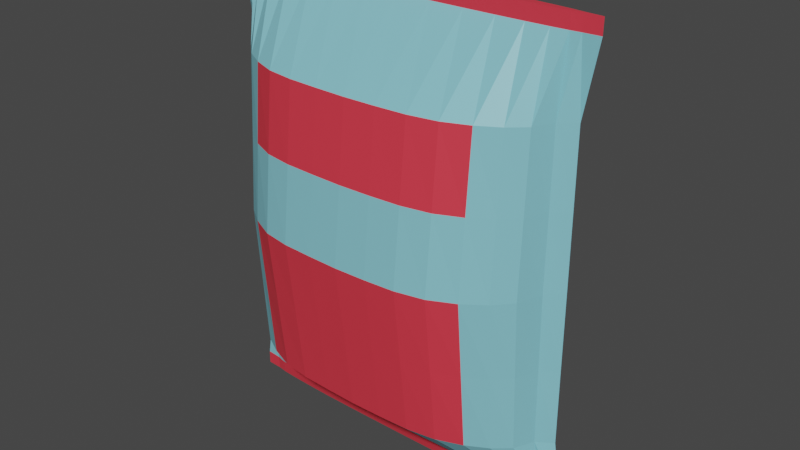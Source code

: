# Source: Apple.blend  (saved by Blender 2.90.8; exported with 4.5.12 LTS)
import bpy
from mathutils import Matrix  # noqa: F401  (used for matrix-valued properties, if any)

bpy.ops.wm.read_factory_settings(use_empty=True)
scene = bpy.context.scene
scene.name = 'Scene'

# ---- collections
col_collection = bpy.data.collections.new('Collection'); scene.collection.children.link(col_collection)

# ---- materials (node trees are filled in below, after node groups)
mat_pack = bpy.data.materials.new('Pack')
mat_label = bpy.data.materials.new('Label')
mat_edges = bpy.data.materials.new('Edges')

# ---- material node trees
mat_pack.use_nodes = True; mat_pack.node_tree.nodes.clear()
_N = mat_pack.node_tree.nodes; _L = mat_pack.node_tree.links
n0 = _N.new('ShaderNodeBsdfPrincipled'); n0.name = 'Principled BSDF'; n0.location = (10, 300)
n0.distribution = 'GGX'
n0.subsurface_method = 'BURLEY'
n0.inputs[0].default_value = (0.2291, 0.5846, 0.6782, 1.0)
n0.inputs[3].default_value = 1.45
n0.inputs[27].default_value = (0.0, 0.0, 0.0, 1.0)
n0.inputs[28].default_value = 1.0
n1 = _N.new('ShaderNodeOutputMaterial'); n1.name = 'Material Output'; n1.location = (300, 300)
_L.new(n0.outputs[0], n1.inputs[0])
n1.is_active_output = True
mat_label.use_nodes = True; mat_label.node_tree.nodes.clear()
_N = mat_label.node_tree.nodes; _L = mat_label.node_tree.links
n0 = _N.new('ShaderNodeBsdfPrincipled'); n0.name = 'Principled BSDF'; n0.location = (10, 300)
n0.distribution = 'GGX'
n0.subsurface_method = 'BURLEY'
n0.inputs[0].default_value = (0.3229, 0.4699, 0.04408, 1.0)
n0.inputs[3].default_value = 1.45
n0.inputs[27].default_value = (0.0, 0.0, 0.0, 1.0)
n0.inputs[28].default_value = 1.0
n1 = _N.new('ShaderNodeOutputMaterial'); n1.name = 'Material Output'; n1.location = (300, 300)
_L.new(n0.outputs[0], n1.inputs[0])
n1.is_active_output = True
mat_edges.use_nodes = True; mat_edges.node_tree.nodes.clear()
_N = mat_edges.node_tree.nodes; _L = mat_edges.node_tree.links
n0 = _N.new('ShaderNodeBsdfPrincipled'); n0.name = 'Principled BSDF'; n0.location = (10, 300)
n0.distribution = 'GGX'
n0.subsurface_method = 'BURLEY'
n0.inputs[0].default_value = (0.8, 0.04251, 0.0664, 1.0)
n0.inputs[3].default_value = 1.45
n0.inputs[27].default_value = (0.0, 0.0, 0.0, 1.0)
n0.inputs[28].default_value = 1.0
n1 = _N.new('ShaderNodeOutputMaterial'); n1.name = 'Material Output'; n1.location = (300, 300)
_L.new(n0.outputs[0], n1.inputs[0])
n1.is_active_output = True

# ---- world
world_world = bpy.data.worlds.new('World'); scene.world = world_world
world_world.use_nodes = True; world_world.node_tree.nodes.clear()
_N = world_world.node_tree.nodes; _L = world_world.node_tree.links
n0 = _N.new('ShaderNodeOutputWorld'); n0.name = 'World Output'; n0.location = (300, 300)
n1 = _N.new('ShaderNodeBackground'); n1.name = 'Background'; n1.location = (10, 300)
n1.inputs[0].default_value = (0.05088, 0.05088, 0.05088, 1.0)
_L.new(n1.outputs[0], n0.inputs[0])
n0.is_active_output = True
world_world.color = (0.05088, 0.05088, 0.05088)
world_world.use_sun_shadow = False
world_world.sun_shadow_jitter_overblur = 0.0

# ---- meshes
me_cylinder = bpy.data.meshes.new('Cylinder')
me_cylinder.from_pydata([(4.091e-06, 0.05914, 0.09795), (6.455e-06, 0.03342, 3.114), (0.2291, 0.05948, 0.09795), (0.2331, 0.03278, 3.114), (0.4494, 0.05983, 0.09795), (0.4572, 0.03088, 3.114), (0.6525, 0.05576, 0.09795), (0.6637, 0.0278, 3.114), (0.8304, 0.04701, 0.09795), (0.8448, 0.02366, 3.114), (0.9765, 0.03636, 0.09795), (0.9933, 0.01861, 3.114), (1.085, 0.02421, 0.09795), (1.104, 0.01285, 3.114), (1.152, 0.00649, 0.09795), (1.172, 0.006596, 3.114), (1.257, -0.002692, 0.09795), (1.284, 9.496e-05, 3.114), (1.152, -0.01238, 0.09795), (1.172, -0.006406, 3.114), (1.085, -0.02959, 0.09795), (1.104, -0.01266, 3.114), (0.9765, -0.04175, 0.09795), (0.9933, -0.01842, 3.114), (0.8304, -0.0524, 0.09795), (0.8448, -0.02347, 3.114), (0.6525, -0.06114, 0.09795), (0.6637, -0.02761, 3.114), (0.4494, -0.06555, 0.09795), (0.4572, -0.03069, 3.114), (0.2291, -0.06704, 0.09795), (0.2331, -0.03259, 3.114), (3.709e-06, -0.06756, 0.09795), (6.066e-06, -0.03323, 3.114), (-0.2291, -0.06662, 0.09795), (-0.2331, -0.03259, 3.114), (-0.4494, -0.06513, 0.09795), (-0.4572, -0.03069, 3.114), (-0.6524, -0.06114, 0.09795), (-0.6637, -0.02761, 3.114), (-0.8304, -0.0524, 0.09795), (-0.8448, -0.02347, 3.114), (-0.9765, -0.04175, 0.09795), (-0.9933, -0.01842, 3.114), (-1.085, -0.02959, 0.09795), (-1.104, -0.01266, 3.114), (-1.152, -0.01154, 0.09795), (-1.172, -0.006406, 3.114), (-1.257, -0.002692, 0.09795), (-1.285, 9.499e-05, 3.114), (-1.152, 0.005483, 0.09795), (-1.172, 0.006596, 3.114), (-1.085, 0.02421, 0.09795), (-1.104, 0.01285, 3.114), (-0.9765, 0.03636, 0.09795), (-0.9933, 0.01861, 3.114), (-0.8304, 0.04701, 0.09795), (-0.8448, 0.02366, 3.114), (-0.6524, 0.05576, 0.09795), (-0.6637, 0.0278, 3.114), (-0.4494, 0.05718, 0.09795), (-0.4572, 0.03088, 3.114), (-0.2291, 0.05852, 0.09795), (-0.2331, 0.03278, 3.114), (0.2179, 0.4548, 0.4852), (0.4274, 0.4598, 0.4852), (0.6205, 0.4311, 0.4852), (0.7898, 0.3666, 0.4852), (0.9287, 0.288, 0.4852), (1.032, 0.1984, 0.4852), (1.095, 0.06509, 0.4852), (1.198, -8.866e-05, 0.4852), (1.095, -0.06927, 0.4852), (1.032, -0.1985, 0.4852), (0.9287, -0.2882, 0.4852), (0.7898, -0.3668, 0.4852), (0.6205, -0.4313, 0.4852), (0.4274, -0.4626, 0.4852), (0.2179, -0.4722, 0.4852), (3.262e-06, -0.4756, 0.4852), (-0.2179, -0.4689, 0.4852), (-0.4274, -0.4593, 0.4852), (-0.6205, -0.4313, 0.4852), (-0.7898, -0.3668, 0.4852), (-0.9287, -0.2882, 0.4852), (-1.032, -0.1985, 0.4852), (-1.095, -0.0626, 0.4852), (-1.198, -8.82e-05, 0.4852), (-1.095, 0.05709, 0.4852), (-1.032, 0.1984, 0.4852), (-0.9287, 0.288, 0.4852), (-0.7898, 0.3666, 0.4852), (-0.6205, 0.4311, 0.4852), (-0.4274, 0.4387, 0.4852), (-0.2179, 0.4471, 0.4852), (3.626e-06, 0.4513, 0.4852), (4.073e-06, 0.03109, 0.005868), (0.2206, 0.03133, 0.005868), (0.4321, 0.03165, 0.005868), (0.6255, 0.02929, 0.005868), (0.793, 0.02413, 0.005868), (0.9274, 0.01798, 0.005868), (1.024, 0.01121, 0.005868), (1.081, 0.001346, 0.005868), (1.181, -0.002832, 0.005868), (1.081, -0.007324, 0.005868), (1.024, -0.01687, 0.005868), (0.9274, -0.02364, 0.005868), (0.793, -0.02979, 0.005868), (0.6255, -0.03495, 0.005868), (0.4321, -0.03752, 0.005868), (0.2206, -0.03836, 0.005868), (3.72e-06, -0.03865, 0.005868), (-0.2206, -0.0381, 0.005868), (-0.432, -0.03726, 0.005868), (-0.6255, -0.03495, 0.005868), (-0.793, -0.02979, 0.005868), (-0.9274, -0.02364, 0.005868), (-1.024, -0.01687, 0.005868), (-1.081, -0.006798, 0.005868), (-1.182, -0.002831, 0.005868), (-1.081, 0.000714, 0.005868), (-1.024, 0.01121, 0.005868), (-0.9274, 0.01798, 0.005868), (-0.793, 0.02413, 0.005868), (-0.6255, 0.02929, 0.005868), (-0.432, 0.02998, 0.005868), (-0.2206, 0.03072, 0.005868), (4.091e-06, 0.03595, 0.005868), (0.2291, 0.03616, 0.005868), (0.4494, 0.03638, 0.005868), (0.6525, 0.03382, 0.005868), (0.8304, 0.02834, 0.005868), (0.9765, 0.02166, 0.005868), (1.085, 0.01404, 0.005868), (1.152, 0.002926, 0.005868), (1.257, -0.002832, 0.005868), (1.152, -0.008905, 0.005868), (1.085, -0.0197, 0.005868), (0.9765, -0.02732, 0.005868), (0.8304, -0.034, 0.005868), (0.6525, -0.03948, 0.005868), (0.4494, -0.04225, 0.005868), (0.2291, -0.04319, 0.005868), (3.708e-06, -0.04351, 0.005868), (-0.2291, -0.04292, 0.005868), (-0.4494, -0.04199, 0.005868), (-0.6524, -0.03948, 0.005868), (-0.8304, -0.034, 0.005868), (-0.9765, -0.02732, 0.005868), (-1.085, -0.0197, 0.005868), (-1.152, -0.008379, 0.005868), (-1.257, -0.002831, 0.005868), (-1.152, 0.002295, 0.005868), (-1.085, 0.01404, 0.005868), (-0.9765, 0.02166, 0.005868), (-0.8304, 0.02834, 0.005868), (-0.6524, 0.03382, 0.005868), (-0.4494, 0.03471, 0.005868), (-0.2291, 0.03555, 0.005868), (4.073e-06, 0.05139, 0.08564), (0.2206, 0.05178, 0.08564), (0.4321, 0.0523, 0.08564), (0.6255, 0.04852, 0.08564), (0.793, 0.0403, 0.08564), (0.9274, 0.03049, 0.08564), (1.024, 0.01969, 0.08564), (1.081, 0.003969, 0.08564), (1.181, -0.002692, 0.08564), (1.081, -0.009856, 0.08564), (1.024, -0.02507, 0.08564), (0.9274, -0.03588, 0.08564), (0.793, -0.04568, 0.08564), (0.6255, -0.05391, 0.08564), (0.4321, -0.05801, 0.08564), (0.2206, -0.05934, 0.08564), (3.72e-06, -0.05981, 0.08564), (-0.2206, -0.05892, 0.08564), (-0.432, -0.05759, 0.08564), (-0.6255, -0.05391, 0.08564), (-0.793, -0.04568, 0.08564), (-0.9274, -0.03588, 0.08564), (-1.024, -0.02507, 0.08564), (-1.081, -0.009017, 0.08564), (-1.182, -0.002692, 0.08564), (-1.081, 0.002962, 0.08564), (-1.024, 0.01969, 0.08564), (-0.9274, 0.03049, 0.08564), (-0.793, 0.0403, 0.08564), (-0.6255, 0.04852, 0.08564), (-0.432, 0.04964, 0.08564), (-0.2206, 0.05082, 0.08564), (6.454e-06, 0.03982, 3.013), (0.2329, 0.03906, 3.013), (0.4568, 0.03679, 3.013), (0.6631, 0.03312, 3.013), (0.844, 0.02817, 3.013), (0.9925, 0.02214, 3.013), (1.103, 0.01526, 3.013), (1.171, 0.007802, 3.013), (1.283, -0.0005471, 3.013), (1.171, -0.00772, 3.013), (1.103, -0.01518, 3.013), (0.9925, -0.02206, 3.013), (0.844, -0.02809, 3.013), (0.6631, -0.03304, 3.013), (0.4568, -0.03671, 3.013), (0.2329, -0.03897, 3.013), (6.066e-06, -0.03974, 3.013), (-0.2329, -0.03897, 3.013), (-0.4568, -0.03671, 3.013), (-0.6631, -0.03304, 3.013), (-0.844, -0.02809, 3.013), (-0.9925, -0.02206, 3.013), (-1.103, -0.01518, 3.013), (-1.171, -0.00772, 3.013), (-1.284, 4.085e-05, 3.013), (-1.171, 0.007802, 3.013), (-1.103, 0.01526, 3.013), (-0.9924, 0.02214, 3.013), (-0.844, 0.02817, 3.013), (-0.6631, 0.03312, 3.013), (-0.4568, 0.03679, 3.013), (-0.2329, 0.03906, 3.013), (0.2178, 0.4704, 2.534), (0.4273, 0.4741, 2.534), (0.6203, 0.4437, 2.534), (0.7895, 0.3774, 2.534), (0.9283, 0.2965, 2.534), (1.032, 0.2043, 2.534), (1.095, 0.06877, 2.534), (1.197, -0.000298, 2.534), (1.095, -0.07236, 2.534), (1.032, -0.204, 2.534), (0.9283, -0.2962, 2.534), (0.7895, -0.377, 2.534), (0.6203, -0.4434, 2.534), (0.4273, -0.4763, 2.534), (0.2178, -0.487, 2.534), (3.293e-06, -0.4908, 2.534), (-0.2178, -0.4838, 2.534), (-0.4273, -0.473, 2.534), (-0.6203, -0.4433, 2.534), (-0.7895, -0.377, 2.534), (-0.9283, -0.2962, 2.534), (-1.031, -0.204, 2.534), (-1.095, -0.0658, 2.534), (-1.198, 0.0001756, 2.534), (-1.095, 0.06089, 2.534), (-1.031, 0.2043, 2.534), (-0.9283, 0.2965, 2.534), (-0.7895, 0.3774, 2.534), (-0.6203, 0.4437, 2.534), (-0.4273, 0.4533, 2.534), (-0.2178, 0.4628, 2.534), (3.657e-06, 0.4674, 2.534), (0.2179, 0.5743, 1.509), (0.4274, 0.5797, 1.509), (0.6204, 0.543, 1.509), (0.7896, 0.4619, 1.509), (0.9285, 0.3631, 1.509), (1.032, 0.2503, 1.509), (1.095, 0.08369, 1.509), (1.197, 0.0004609, 1.509), (1.095, -0.0871, 1.509), (1.032, -0.2488, 1.509), (0.9285, -0.3616, 1.509), (0.7896, -0.4604, 1.509), (0.6204, -0.5415, 1.509), (0.4274, -0.5814, 1.509), (0.2179, -0.594, 1.509), (3.277e-06, -0.5984, 1.509), (-0.2179, -0.5899, 1.509), (-0.4273, -0.5773, 1.509), (-0.6204, -0.5415, 1.509), (-0.7896, -0.4604, 1.509), (-0.9285, -0.3616, 1.509), (-1.032, -0.2488, 1.509), (-1.095, -0.0789, 1.509), (-1.198, 0.0007548, 1.509), (-1.095, 0.07385, 1.509), (-1.032, 0.2503, 1.509), (-0.9285, 0.3631, 1.509), (-0.7896, 0.4619, 1.509), (-0.6204, 0.543, 1.509), (-0.4273, 0.5537, 1.509), (-0.2179, 0.5648, 1.509), (3.641e-06, 0.5703, 1.509), (3.649e-06, 0.5188, 2.022), (0.2178, 0.5223, 2.022), (0.4273, 0.5269, 2.022), (0.6204, 0.4934, 2.022), (0.7896, 0.4196, 2.022), (0.9284, 0.3298, 2.022), (1.032, 0.2273, 2.022), (1.095, 0.07623, 2.022), (1.197, 8.142e-05, 2.022), (1.095, -0.07973, 2.022), (1.032, -0.2264, 2.022), (0.9284, -0.3289, 2.022), (0.7896, -0.4187, 2.022), (0.6204, -0.4924, 2.022), (0.4273, -0.5288, 2.022), (0.2178, -0.5405, 2.022), (3.285e-06, -0.5446, 2.022), (-0.2178, -0.5368, 2.022), (-0.4273, -0.5252, 2.022), (-0.6203, -0.4924, 2.022), (-0.7896, -0.4187, 2.022), (-0.9284, -0.3289, 2.022), (-1.032, -0.2264, 2.022), (-1.095, -0.07235, 2.022), (-1.198, 0.0004652, 2.022), (-1.095, 0.06737, 2.022), (-1.032, 0.2273, 2.022), (-0.9284, 0.3298, 2.022), (-0.7896, 0.4196, 2.022), (-0.6203, 0.4934, 2.022), (-0.4273, 0.5035, 2.022), (-0.2178, 0.5138, 2.022), (0.2179, 0.5145, 0.9973), (0.4274, 0.5198, 0.9973), (0.6205, 0.4871, 0.9973), (0.7897, 0.4143, 0.9973), (0.9286, 0.3256, 0.9973), (1.032, 0.2244, 0.9973), (1.095, 0.07439, 0.9973), (1.197, 0.0001861, 0.9973), (1.095, -0.07819, 0.9973), (1.032, -0.2237, 0.9973), (0.9286, -0.3249, 0.9973), (0.7897, -0.4136, 0.9973), (0.6205, -0.4864, 0.9973), (0.4274, -0.522, 0.9973), (0.2179, -0.5331, 0.9973), (3.27e-06, -0.537, 0.9973), (-0.2179, -0.5294, 0.9973), (-0.4274, -0.5183, 0.9973), (-0.6205, -0.4864, 0.9973), (-0.7897, -0.4136, 0.9973), (-0.9286, -0.3249, 0.9973), (-1.032, -0.2237, 0.9973), (-1.095, -0.07075, 0.9973), (-1.198, 0.0003333, 0.9973), (-1.095, 0.06547, 0.9973), (-1.032, 0.2244, 0.9973), (-0.9286, 0.3256, 0.9973), (-0.7897, 0.4143, 0.9973), (-0.6205, 0.4871, 0.9973), (-0.4274, 0.4962, 0.9973), (-0.2179, 0.506, 0.9973), (3.633e-06, 0.5108, 0.9973)], [], [(192, 1, 3, 193), (193, 3, 5, 194), (194, 5, 7, 195), (195, 7, 9, 196), (196, 9, 11, 197), (197, 11, 13, 198), (198, 13, 15, 199), (199, 15, 17, 200), (200, 17, 19, 201), (201, 19, 21, 202), (202, 21, 23, 203), (203, 23, 25, 204), (204, 25, 27, 205), (205, 27, 29, 206), (206, 29, 31, 207), (207, 31, 33, 208), (208, 33, 35, 209), (209, 35, 37, 210), (210, 37, 39, 211), (211, 39, 41, 212), (212, 41, 43, 213), (213, 43, 45, 214), (214, 45, 47, 215), (215, 47, 49, 216), (216, 49, 51, 217), (217, 51, 53, 218), (218, 53, 55, 219), (219, 55, 57, 220), (220, 57, 59, 221), (221, 59, 61, 222), (3, 1, 63, 61, 59, 57, 55, 53, 51, 49, 47, 45, 43, 41, 39, 37, 35, 33, 31, 29, 27, 25, 23, 21, 19, 17, 15, 13, 11, 9, 7, 5), (222, 61, 63, 223), (223, 63, 1, 192), (62, 0, 128, 159), (254, 223, 192, 255), (0, 95, 64, 2), (2, 64, 65, 4), (4, 65, 66, 6), (6, 66, 67, 8), (8, 67, 68, 10), (10, 68, 69, 12), (12, 69, 70, 14), (14, 70, 71, 16), (16, 71, 72, 18), (18, 72, 73, 20), (20, 73, 74, 22), (22, 74, 75, 24), (24, 75, 76, 26), (26, 76, 77, 28), (28, 77, 78, 30), (30, 78, 79, 32), (32, 79, 80, 34), (34, 80, 81, 36), (36, 81, 82, 38), (38, 82, 83, 40), (40, 83, 84, 42), (42, 84, 85, 44), (44, 85, 86, 46), (46, 86, 87, 48), (48, 87, 88, 50), (50, 88, 89, 52), (52, 89, 90, 54), (54, 90, 91, 56), (56, 91, 92, 58), (58, 92, 93, 60), (60, 93, 94, 62), (62, 94, 95, 0), (106, 107, 171, 170), (18, 20, 138, 137), (36, 38, 147, 146), (54, 56, 156, 155), (10, 12, 134, 133), (28, 30, 143, 142), (46, 48, 152, 151), (2, 4, 130, 129), (20, 22, 139, 138), (38, 40, 148, 147), (56, 58, 157, 156), (12, 14, 135, 134), (30, 32, 144, 143), (48, 50, 153, 152), (4, 6, 131, 130), (22, 24, 140, 139), (40, 42, 149, 148), (58, 60, 158, 157), (14, 16, 136, 135), (32, 34, 145, 144), (50, 52, 154, 153), (6, 8, 132, 131), (24, 26, 141, 140), (42, 44, 150, 149), (60, 62, 159, 158), (16, 18, 137, 136), (34, 36, 146, 145), (52, 54, 155, 154), (8, 10, 133, 132), (26, 28, 142, 141), (44, 46, 151, 150), (0, 2, 129, 128), (97, 96, 128, 129), (98, 97, 129, 130), (99, 98, 130, 131), (100, 99, 131, 132), (101, 100, 132, 133), (102, 101, 133, 134), (103, 102, 134, 135), (104, 103, 135, 136), (105, 104, 136, 137), (106, 105, 137, 138), (107, 106, 138, 139), (108, 107, 139, 140), (109, 108, 140, 141), (110, 109, 141, 142), (111, 110, 142, 143), (112, 111, 143, 144), (113, 112, 144, 145), (114, 113, 145, 146), (115, 114, 146, 147), (116, 115, 147, 148), (117, 116, 148, 149), (118, 117, 149, 150), (119, 118, 150, 151), (120, 119, 151, 152), (121, 120, 152, 153), (122, 121, 153, 154), (123, 122, 154, 155), (124, 123, 155, 156), (125, 124, 156, 157), (126, 125, 157, 158), (127, 126, 158, 159), (96, 127, 159, 128), (160, 161, 162, 163, 164, 165, 166, 167, 168, 169, 170, 171, 172, 173, 174, 175, 176, 177, 178, 179, 180, 181, 182, 183, 184, 185, 186, 187, 188, 189, 190, 191), (120, 121, 185, 184), (107, 108, 172, 171), (121, 122, 186, 185), (108, 109, 173, 172), (122, 123, 187, 186), (109, 110, 174, 173), (96, 97, 161, 160), (123, 124, 188, 187), (110, 111, 175, 174), (97, 98, 162, 161), (124, 125, 189, 188), (111, 112, 176, 175), (98, 99, 163, 162), (125, 126, 190, 189), (112, 113, 177, 176), (99, 100, 164, 163), (126, 127, 191, 190), (113, 114, 178, 177), (100, 101, 165, 164), (127, 96, 160, 191), (114, 115, 179, 178), (101, 102, 166, 165), (115, 116, 180, 179), (102, 103, 167, 166), (116, 117, 181, 180), (103, 104, 168, 167), (117, 118, 182, 181), (104, 105, 169, 168), (118, 119, 183, 182), (105, 106, 170, 169), (119, 120, 184, 183), (253, 222, 223, 254), (252, 221, 222, 253), (251, 220, 221, 252), (250, 219, 220, 251), (249, 218, 219, 250), (248, 217, 218, 249), (247, 216, 217, 248), (246, 215, 216, 247), (245, 214, 215, 246), (244, 213, 214, 245), (243, 212, 213, 244), (242, 211, 212, 243), (241, 210, 211, 242), (240, 209, 210, 241), (239, 208, 209, 240), (238, 207, 208, 239), (237, 206, 207, 238), (236, 205, 206, 237), (235, 204, 205, 236), (234, 203, 204, 235), (233, 202, 203, 234), (232, 201, 202, 233), (231, 200, 201, 232), (230, 199, 200, 231), (229, 198, 199, 230), (228, 197, 198, 229), (227, 196, 197, 228), (226, 195, 196, 227), (225, 194, 195, 226), (224, 193, 194, 225), (255, 192, 193, 224), (319, 254, 255, 288), (318, 253, 254, 319), (317, 252, 253, 318), (316, 251, 252, 317), (315, 250, 251, 316), (314, 249, 250, 315), (313, 248, 249, 314), (312, 247, 248, 313), (311, 246, 247, 312), (310, 245, 246, 311), (309, 244, 245, 310), (308, 243, 244, 309), (307, 242, 243, 308), (306, 241, 242, 307), (305, 240, 241, 306), (304, 239, 240, 305), (303, 238, 239, 304), (302, 237, 238, 303), (301, 236, 237, 302), (300, 235, 236, 301), (299, 234, 235, 300), (298, 233, 234, 299), (297, 232, 233, 298), (296, 231, 232, 297), (295, 230, 231, 296), (294, 229, 230, 295), (293, 228, 229, 294), (292, 227, 228, 293), (291, 226, 227, 292), (290, 225, 226, 291), (289, 224, 225, 290), (288, 255, 224, 289), (351, 287, 256, 320), (320, 256, 257, 321), (321, 257, 258, 322), (322, 258, 259, 323), (323, 259, 260, 324), (324, 260, 261, 325), (325, 261, 262, 326), (326, 262, 263, 327), (327, 263, 264, 328), (328, 264, 265, 329), (329, 265, 266, 330), (330, 266, 267, 331), (331, 267, 268, 332), (332, 268, 269, 333), (333, 269, 270, 334), (334, 270, 271, 335), (335, 271, 272, 336), (336, 272, 273, 337), (337, 273, 274, 338), (338, 274, 275, 339), (339, 275, 276, 340), (340, 276, 277, 341), (341, 277, 278, 342), (342, 278, 279, 343), (343, 279, 280, 344), (344, 280, 281, 345), (345, 281, 282, 346), (346, 282, 283, 347), (347, 283, 284, 348), (348, 284, 285, 349), (349, 285, 286, 350), (350, 286, 287, 351), (287, 288, 289, 256), (256, 289, 290, 257), (257, 290, 291, 258), (258, 291, 292, 259), (259, 292, 293, 260), (260, 293, 294, 261), (261, 294, 295, 262), (262, 295, 296, 263), (263, 296, 297, 264), (264, 297, 298, 265), (265, 298, 299, 266), (266, 299, 300, 267), (267, 300, 301, 268), (268, 301, 302, 269), (269, 302, 303, 270), (270, 303, 304, 271), (271, 304, 305, 272), (272, 305, 306, 273), (273, 306, 307, 274), (274, 307, 308, 275), (275, 308, 309, 276), (276, 309, 310, 277), (277, 310, 311, 278), (278, 311, 312, 279), (279, 312, 313, 280), (280, 313, 314, 281), (281, 314, 315, 282), (282, 315, 316, 283), (283, 316, 317, 284), (284, 317, 318, 285), (285, 318, 319, 286), (286, 319, 288, 287), (94, 350, 351, 95), (93, 349, 350, 94), (92, 348, 349, 93), (91, 347, 348, 92), (90, 346, 347, 91), (89, 345, 346, 90), (88, 344, 345, 89), (87, 343, 344, 88), (86, 342, 343, 87), (85, 341, 342, 86), (84, 340, 341, 85), (83, 339, 340, 84), (82, 338, 339, 83), (81, 337, 338, 82), (80, 336, 337, 81), (79, 335, 336, 80), (78, 334, 335, 79), (77, 333, 334, 78), (76, 332, 333, 77), (75, 331, 332, 76), (74, 330, 331, 75), (73, 329, 330, 74), (72, 328, 329, 73), (71, 327, 328, 72), (70, 326, 327, 71), (69, 325, 326, 70), (68, 324, 325, 69), (67, 323, 324, 68), (66, 322, 323, 67), (65, 321, 322, 66), (64, 320, 321, 65), (95, 351, 320, 64)])
me_cylinder.polygons.foreach_set('material_index', [2, 2, 2, 2, 2, 2, 2, 2, 2, 2, 2, 2, 2, 2, 2, 2, 2, 2, 2, 2, 2, 2, 2, 2, 2, 2, 2, 2, 2, 2, 2, 2, 2, 2, 0, 0, 0, 0, 0, 0, 0, 0, 0, 0, 0, 0, 0, 0, 0, 0, 0, 0, 0, 0, 0, 0, 0, 0, 0, 0, 0, 0, 0, 0, 0, 0, 0, 2, 2, 2, 2, 2, 2, 2, 2, 2, 2, 2, 2, 2, 2, 2, 2, 2, 2, 2, 2, 2, 2, 2, 2, 2, 2, 2, 2, 2, 2, 2, 2, 2, 2, 2, 2, 2, 2, 2, 2, 2, 2, 2, 2, 2, 2, 2, 2, 2, 2, 2, 2, 2, 2, 2, 2, 2, 2, 2, 2, 2, 2, 2, 2, 0, 2, 2, 2, 2, 2, 2, 2, 2, 2, 2, 2, 2, 2, 2, 2, 2, 2, 2, 2, 2, 2, 2, 2, 2, 2, 2, 2, 2, 2, 2, 2, 0, 0, 0, 0, 0, 0, 0, 0, 0, 0, 0, 0, 0, 0, 0, 0, 0, 0, 0, 0, 0, 0, 0, 0, 0, 0, 0, 0, 0, 0, 0, 2, 2, 2, 2, 0, 0, 0, 0, 0, 0, 0, 0, 2, 2, 2, 2, 2, 2, 2, 2, 0, 0, 0, 0, 0, 0, 0, 0, 2, 2, 2, 2, 2, 2, 2, 2, 0, 0, 0, 0, 0, 0, 0, 0, 2, 2, 2, 2, 2, 2, 2, 2, 0, 0, 0, 0, 0, 0, 0, 0, 2, 2, 2, 2, 0, 0, 0, 0, 0, 0, 0, 0, 0, 0, 0, 0, 0, 0, 0, 0, 0, 0, 0, 0, 0, 0, 0, 0, 0, 0, 0, 0, 0, 0, 0, 0, 2, 2, 2, 2, 0, 0, 0, 0, 0, 0, 0, 0, 2, 2, 2, 2, 2, 2, 2, 2, 0, 0, 0, 0, 0, 0, 0, 0, 2, 2, 2, 2])
_uv = me_cylinder.uv_layers.new(name='UVMap')
_uv.uv.foreach_set('vector', [1.0, 0.9774, 1.0, 1.0, 0.9688, 1.0, 0.9688, 0.9774, 0.9688, 0.9774, 0.9688, 1.0, 0.9375, 1.0, 0.9375, 0.9774, 0.9375, 0.9774, 0.9375, 1.0, 0.9062, 1.0, 0.9063, 0.9774, 0.9063, 0.9774, 0.9062, 1.0, 0.875, 1.0, 0.875, 0.9774, 0.875, 0.9774, 0.875, 1.0, 0.8438, 1.0, 0.8438, 0.9774, 0.8438, 0.9774, 0.8438, 1.0, 0.8125, 1.0, 0.8125, 0.9774, 0.8125, 0.9774, 0.8125, 1.0, 0.7812, 1.0, 0.7812, 0.9774, 0.7812, 0.9774, 0.7812, 1.0, 0.75, 1.0, 0.75, 0.9774, 0.75, 0.9774, 0.75, 1.0, 0.7188, 1.0, 0.7187, 0.9774, 0.7187, 0.9774, 0.7188, 1.0, 0.6875, 1.0, 0.6875, 0.9774, 0.6875, 0.9774, 0.6875, 1.0, 0.6562, 1.0, 0.6562, 0.9774, 0.6562, 0.9774, 0.6562, 1.0, 0.625, 1.0, 0.625, 0.9774, 0.625, 0.9774, 0.625, 1.0, 0.5938, 1.0, 0.5938, 0.9774, 0.5938, 0.9774, 0.5938, 1.0, 0.5625, 1.0, 0.5625, 0.9774, 0.5625, 0.9774, 0.5625, 1.0, 0.5312, 1.0, 0.5312, 0.9774, 0.5312, 0.9774, 0.5312, 1.0, 0.5, 1.0, 0.5, 0.9774, 0.5, 0.9774, 0.5, 1.0, 0.4688, 1.0, 0.4688, 0.9774, 0.4688, 0.9774, 0.4688, 1.0, 0.4375, 1.0, 0.4375, 0.9774, 0.4375, 0.9774, 0.4375, 1.0, 0.4062, 1.0, 0.4062, 0.9774, 0.4062, 0.9774, 0.4062, 1.0, 0.375, 1.0, 0.375, 0.9774, 0.375, 0.9774, 0.375, 1.0, 0.3438, 1.0, 0.3438, 0.9774, 0.3438, 0.9774, 0.3438, 1.0, 0.3125, 1.0, 0.3125, 0.9774, 0.3125, 0.9774, 0.3125, 1.0, 0.2812, 1.0, 0.2812, 0.9774, 0.2812, 0.9774, 0.2812, 1.0, 0.25, 1.0, 0.25, 0.9774, 0.25, 0.9774, 0.25, 1.0, 0.2188, 1.0, 0.2188, 0.9774, 0.2188, 0.9774, 0.2188, 1.0, 0.1875, 1.0, 0.1875, 0.9774, 0.1875, 0.9774, 0.1875, 1.0, 0.1562, 1.0, 0.1563, 0.9774, 0.1563, 0.9774, 0.1562, 1.0, 0.125, 1.0, 0.125, 0.9774, 0.125, 0.9774, 0.125, 1.0, 0.09375, 1.0, 0.09375, 0.9774, 0.09375, 0.9774, 0.09375, 1.0, 0.0625, 1.0, 0.0625, 0.9774, 0.2968, 0.4854, 0.25, 0.49, 0.2032, 0.4854, 0.1582, 0.4717, 0.1167, 0.4496, 0.08029, 0.4197, 0.05045, 0.3833, 0.02827, 0.3418, 0.01461, 0.2968, 0.01, 0.25, 0.01461, 0.2032, 0.02827, 0.1582, 0.05045, 0.1167, 0.08029, 0.08029, 0.1167, 0.05045, 0.1582, 0.02827, 0.2032, 0.01461, 0.25, 0.01, 0.2968, 0.01461, 0.3418, 0.02827, 0.3833, 0.05045, 0.4197, 0.08029, 0.4496, 0.1167, 0.4717, 0.1582, 0.4854, 0.2032, 0.49, 0.25, 0.4854, 0.2968, 0.4717, 0.3418, 0.4496, 0.3833, 0.4197, 0.4197, 0.3833, 0.4496, 0.3418, 0.4717, 0.0625, 0.9774, 0.0625, 1.0, 0.03125, 1.0, 0.03125, 0.9774, 0.03125, 0.9774, 0.03125, 1.0, 0.0, 1.0, 0.0, 0.9774, 0.03125, 0.5, 0.0, 0.5, 0.0, 0.5, 0.03125, 0.5, 0.03125, 0.6279, 0.03125, 0.9774, 0.0, 0.9774, 0.0, 0.6279, 1.0, 0.5, 1.0, 0.6025, 0.9688, 0.6025, 0.9688, 0.5, 0.9688, 0.5, 0.9688, 0.6025, 0.9375, 0.6025, 0.9375, 0.5, 0.9375, 0.5, 0.9375, 0.6025, 0.9062, 0.6025, 0.9062, 0.5, 0.9062, 0.5, 0.9062, 0.6025, 0.875, 0.6025, 0.875, 0.5, 0.875, 0.5, 0.875, 0.6025, 0.8438, 0.6025, 0.8438, 0.5, 0.8438, 0.5, 0.8438, 0.6025, 0.8125, 0.6025, 0.8125, 0.5, 0.8125, 0.5, 0.8125, 0.6025, 0.7813, 0.6025, 0.7812, 0.5, 0.7812, 0.5, 0.7813, 0.6025, 0.75, 0.6025, 0.75, 0.5, 0.75, 0.5, 0.75, 0.6025, 0.7188, 0.6025, 0.7188, 0.5, 0.7188, 0.5, 0.7188, 0.6025, 0.6875, 0.6025, 0.6875, 0.5, 0.6875, 0.5, 0.6875, 0.6025, 0.6562, 0.6025, 0.6562, 0.5, 0.6562, 0.5, 0.6562, 0.6025, 0.625, 0.6025, 0.625, 0.5, 0.625, 0.5, 0.625, 0.6025, 0.5938, 0.6025, 0.5938, 0.5, 0.5938, 0.5, 0.5938, 0.6025, 0.5625, 0.6025, 0.5625, 0.5, 0.5625, 0.5, 0.5625, 0.6025, 0.5312, 0.6025, 0.5312, 0.5, 0.5312, 0.5, 0.5312, 0.6025, 0.5, 0.6025, 0.5, 0.5, 0.5, 0.5, 0.5, 0.6025, 0.4688, 0.6025, 0.4688, 0.5, 0.4688, 0.5, 0.4688, 0.6025, 0.4375, 0.6025, 0.4375, 0.5, 0.4375, 0.5, 0.4375, 0.6025, 0.4062, 0.6025, 0.4062, 0.5, 0.4062, 0.5, 0.4062, 0.6025, 0.375, 0.6025, 0.375, 0.5, 0.375, 0.5, 0.375, 0.6025, 0.3437, 0.6025, 0.3438, 0.5, 0.3438, 0.5, 0.3437, 0.6025, 0.3125, 0.6025, 0.3125, 0.5, 0.3125, 0.5, 0.3125, 0.6025, 0.2812, 0.6025, 0.2812, 0.5, 0.2812, 0.5, 0.2812, 0.6025, 0.25, 0.6025, 0.25, 0.5, 0.25, 0.5, 0.25, 0.6025, 0.2188, 0.6025, 0.2188, 0.5, 0.2188, 0.5, 0.2188, 0.6025, 0.1875, 0.6025, 0.1875, 0.5, 0.1875, 0.5, 0.1875, 0.6025, 0.1562, 0.6025, 0.1562, 0.5, 0.1562, 0.5, 0.1562, 0.6025, 0.125, 0.6025, 0.125, 0.5, 0.125, 0.5, 0.125, 0.6025, 0.09375, 0.6025, 0.09375, 0.5, 0.09375, 0.5, 0.09375, 0.6025, 0.0625, 0.6025, 0.0625, 0.5, 0.0625, 0.5, 0.0625, 0.6025, 0.03125, 0.6025, 0.03125, 0.5, 0.03125, 0.5, 0.03125, 0.6025, 0.0, 0.6025, 0.0, 0.5, 0.9592, 0.1736, 0.9395, 0.1367, 0.9395, 0.1367, 0.9592, 0.1736, 0.7188, 0.5, 0.6875, 0.5, 0.6875, 0.5, 0.7188, 0.5, 0.4375, 0.5, 0.4062, 0.5, 0.4062, 0.5, 0.4375, 0.5, 0.1562, 0.5, 0.125, 0.5, 0.125, 0.5, 0.1562, 0.5, 0.8438, 0.5, 0.8125, 0.5, 0.8125, 0.5, 0.8438, 0.5, 0.5625, 0.5, 0.5312, 0.5, 0.5312, 0.5, 0.5625, 0.5, 0.2812, 0.5, 0.25, 0.5, 0.25, 0.5, 0.2812, 0.5, 0.9688, 0.5, 0.9375, 0.5, 0.9375, 0.5, 0.9688, 0.5, 0.6875, 0.5, 0.6562, 0.5, 0.6562, 0.5, 0.6875, 0.5, 0.4062, 0.5, 0.375, 0.5, 0.375, 0.5, 0.4062, 0.5, 0.125, 0.5, 0.09375, 0.5, 0.09375, 0.5, 0.125, 0.5, 0.8125, 0.5, 0.7812, 0.5, 0.7812, 0.5, 0.8125, 0.5, 0.5312, 0.5, 0.5, 0.5, 0.5, 0.5, 0.5312, 0.5, 0.25, 0.5, 0.2188, 0.5, 0.2188, 0.5, 0.25, 0.5, 0.9375, 0.5, 0.9062, 0.5, 0.9062, 0.5, 0.9375, 0.5, 0.6562, 0.5, 0.625, 0.5, 0.625, 0.5, 0.6562, 0.5, 0.375, 0.5, 0.3438, 0.5, 0.3438, 0.5, 0.375, 0.5, 0.09375, 0.5, 0.0625, 0.5, 0.0625, 0.5, 0.09375, 0.5, 0.7812, 0.5, 0.75, 0.5, 0.75, 0.5, 0.7812, 0.5, 0.5, 0.5, 0.4688, 0.5, 0.4688, 0.5, 0.5, 0.5, 0.2188, 0.5, 0.1875, 0.5, 0.1875, 0.5, 0.2188, 0.5, 0.9062, 0.5, 0.875, 0.5, 0.875, 0.5, 0.9062, 0.5, 0.625, 0.5, 0.5938, 0.5, 0.5938, 0.5, 0.625, 0.5, 0.3438, 0.5, 0.3125, 0.5, 0.3125, 0.5, 0.3438, 0.5, 0.0625, 0.5, 0.03125, 0.5, 0.03125, 0.5, 0.0625, 0.5, 0.75, 0.5, 0.7188, 0.5, 0.7188, 0.5, 0.75, 0.5, 0.4688, 0.5, 0.4375, 0.5, 0.4375, 0.5, 0.4688, 0.5, 0.1875, 0.5, 0.1562, 0.5, 0.1562, 0.5, 0.1875, 0.5, 0.875, 0.5, 0.8438, 0.5, 0.8438, 0.5, 0.875, 0.5, 0.5938, 0.5, 0.5625, 0.5, 0.5625, 0.5, 0.5938, 0.5, 0.3125, 0.5, 0.2812, 0.5, 0.2812, 0.5, 0.3125, 0.5, 1.0, 0.5, 0.9688, 0.5, 0.9688, 0.5, 1.0, 0.5, 0.7951, 0.4591, 0.75, 0.4635, 0.75, 0.49, 0.7968, 0.4854, 0.8383, 0.446, 0.7951, 0.4591, 0.7968, 0.4854, 0.8418, 0.4717, 0.8778, 0.4249, 0.8383, 0.446, 0.8418, 0.4717, 0.8833, 0.4496, 0.9121, 0.3968, 0.8778, 0.4249, 0.8833, 0.4496, 0.9197, 0.4197, 0.9395, 0.3633, 0.9121, 0.3968, 0.9197, 0.4197, 0.9496, 0.3833, 0.9592, 0.3264, 0.9395, 0.3633, 0.9496, 0.3833, 0.9717, 0.3418, 0.9708, 0.2882, 0.9592, 0.3264, 0.9717, 0.3418, 0.9854, 0.2968, 0.9746, 0.25, 0.9708, 0.2882, 0.9854, 0.2968, 0.99, 0.25, 0.9708, 0.2118, 0.9746, 0.25, 0.99, 0.25, 0.9854, 0.2032, 0.9592, 0.1736, 0.9708, 0.2118, 0.9854, 0.2032, 0.9717, 0.1582, 0.9395, 0.1367, 0.9592, 0.1736, 0.9717, 0.1582, 0.9496, 0.1167, 0.9121, 0.1032, 0.9395, 0.1367, 0.9496, 0.1167, 0.9197, 0.08029, 0.8778, 0.07514, 0.9121, 0.1032, 0.9197, 0.08029, 0.8833, 0.05045, 0.8383, 0.05401, 0.8778, 0.07514, 0.8833, 0.05045, 0.8418, 0.02827, 0.7951, 0.0409, 0.8383, 0.05401, 0.8418, 0.02827, 0.7968, 0.01461, 0.75, 0.03646, 0.7951, 0.0409, 0.7968, 0.01461, 0.75, 0.01, 0.7049, 0.0409, 0.75, 0.03646, 0.75, 0.01, 0.7032, 0.01461, 0.6617, 0.05401, 0.7049, 0.0409, 0.7032, 0.01461, 0.6582, 0.02827, 0.6222, 0.07514, 0.6617, 0.05401, 0.6582, 0.02827, 0.6167, 0.05045, 0.5879, 0.1032, 0.6222, 0.07514, 0.6167, 0.05045, 0.5803, 0.08029, 0.5605, 0.1367, 0.5879, 0.1032, 0.5803, 0.08029, 0.5504, 0.1167, 0.5408, 0.1736, 0.5605, 0.1367, 0.5504, 0.1167, 0.5283, 0.1582, 0.5292, 0.2118, 0.5408, 0.1736, 0.5283, 0.1582, 0.5146, 0.2032, 0.5254, 0.25, 0.5292, 0.2118, 0.5146, 0.2032, 0.51, 0.25, 0.5292, 0.2882, 0.5254, 0.25, 0.51, 0.25, 0.5146, 0.2968, 0.5408, 0.3264, 0.5292, 0.2882, 0.5146, 0.2968, 0.5283, 0.3418, 0.5605, 0.3633, 0.5408, 0.3264, 0.5283, 0.3418, 0.5504, 0.3833, 0.5879, 0.3968, 0.5605, 0.3633, 0.5504, 0.3833, 0.5803, 0.4197, 0.6222, 0.4249, 0.5879, 0.3968, 0.5803, 0.4197, 0.6167, 0.4496, 0.6617, 0.446, 0.6222, 0.4249, 0.6167, 0.4496, 0.6582, 0.4717, 0.7049, 0.4591, 0.6617, 0.446, 0.6582, 0.4717, 0.7032, 0.4854, 0.75, 0.4635, 0.7049, 0.4591, 0.7032, 0.4854, 0.75, 0.49, 0.75, 0.4635, 0.7951, 0.4591, 0.8383, 0.446, 0.8778, 0.4249, 0.9121, 0.3968, 0.9395, 0.3633, 0.9592, 0.3264, 0.9708, 0.2882, 0.9746, 0.25, 0.9708, 0.2118, 0.9592, 0.1736, 0.9395, 0.1367, 0.9121, 0.1032, 0.8778, 0.07514, 0.8383, 0.05401, 0.7951, 0.0409, 0.75, 0.03646, 0.7049, 0.0409, 0.6617, 0.05401, 0.6222, 0.07514, 0.5879, 0.1032, 0.5605, 0.1367, 0.5408, 0.1736, 0.5292, 0.2118, 0.5254, 0.25, 0.5292, 0.2882, 0.5408, 0.3264, 0.5605, 0.3633, 0.5879, 0.3968, 0.6222, 0.4249, 0.6617, 0.446, 0.7049, 0.4591, 0.5254, 0.25, 0.5292, 0.2882, 0.5292, 0.2882, 0.5254, 0.25, 0.9395, 0.1367, 0.9121, 0.1032, 0.9121, 0.1032, 0.9395, 0.1367, 0.5292, 0.2882, 0.5408, 0.3264, 0.5408, 0.3264, 0.5292, 0.2882, 0.9121, 0.1032, 0.8778, 0.07514, 0.8778, 0.07514, 0.9121, 0.1032, 0.5408, 0.3264, 0.5605, 0.3633, 0.5605, 0.3633, 0.5408, 0.3264, 0.8778, 0.07514, 0.8383, 0.05401, 0.8383, 0.05401, 0.8778, 0.07514, 0.75, 0.4635, 0.7951, 0.4591, 0.7951, 0.4591, 0.75, 0.4635, 0.5605, 0.3633, 0.5879, 0.3968, 0.5879, 0.3968, 0.5605, 0.3633, 0.8383, 0.05401, 0.7951, 0.0409, 0.7951, 0.0409, 0.8383, 0.05401, 0.7951, 0.4591, 0.8383, 0.446, 0.8383, 0.446, 0.7951, 0.4591, 0.5879, 0.3968, 0.6222, 0.4249, 0.6222, 0.4249, 0.5879, 0.3968, 0.7951, 0.0409, 0.75, 0.03646, 0.75, 0.03646, 0.7951, 0.0409, 0.8383, 0.446, 0.8778, 0.4249, 0.8778, 0.4249, 0.8383, 0.446, 0.6222, 0.4249, 0.6617, 0.446, 0.6617, 0.446, 0.6222, 0.4249, 0.75, 0.03646, 0.7049, 0.0409, 0.7049, 0.0409, 0.75, 0.03646, 0.8778, 0.4249, 0.9121, 0.3968, 0.9121, 0.3968, 0.8778, 0.4249, 0.6617, 0.446, 0.7049, 0.4591, 0.7049, 0.4591, 0.6617, 0.446, 0.7049, 0.0409, 0.6617, 0.05401, 0.6617, 0.05401, 0.7049, 0.0409, 0.9121, 0.3968, 0.9395, 0.3633, 0.9395, 0.3633, 0.9121, 0.3968, 0.7049, 0.4591, 0.75, 0.4635, 0.75, 0.4635, 0.7049, 0.4591, 0.6617, 0.05401, 0.6222, 0.07514, 0.6222, 0.07514, 0.6617, 0.05401, 0.9395, 0.3633, 0.9592, 0.3264, 0.9592, 0.3264, 0.9395, 0.3633, 0.6222, 0.07514, 0.5879, 0.1032, 0.5879, 0.1032, 0.6222, 0.07514, 0.9592, 0.3264, 0.9708, 0.2882, 0.9708, 0.2882, 0.9592, 0.3264, 0.5879, 0.1032, 0.5605, 0.1367, 0.5605, 0.1367, 0.5879, 0.1032, 0.9708, 0.2882, 0.9746, 0.25, 0.9746, 0.25, 0.9708, 0.2882, 0.5605, 0.1367, 0.5408, 0.1736, 0.5408, 0.1736, 0.5605, 0.1367, 0.9746, 0.25, 0.9708, 0.2118, 0.9708, 0.2118, 0.9746, 0.25, 0.5408, 0.1736, 0.5292, 0.2118, 0.5292, 0.2118, 0.5408, 0.1736, 0.9708, 0.2118, 0.9592, 0.1736, 0.9592, 0.1736, 0.9708, 0.2118, 0.5292, 0.2118, 0.5254, 0.25, 0.5254, 0.25, 0.5292, 0.2118, 0.0625, 0.6279, 0.0625, 0.9774, 0.03125, 0.9774, 0.03125, 0.6279, 0.09375, 0.6279, 0.09375, 0.9774, 0.0625, 0.9774, 0.0625, 0.6279, 0.125, 0.6279, 0.125, 0.9774, 0.09375, 0.9774, 0.09375, 0.6279, 0.1562, 0.6279, 0.1563, 0.9774, 0.125, 0.9774, 0.125, 0.6279, 0.1875, 0.6279, 0.1875, 0.9774, 0.1563, 0.9774, 0.1562, 0.6279, 0.2188, 0.6279, 0.2188, 0.9774, 0.1875, 0.9774, 0.1875, 0.6279, 0.25, 0.6279, 0.25, 0.9774, 0.2188, 0.9774, 0.2188, 0.6279, 0.2812, 0.6279, 0.2812, 0.9774, 0.25, 0.9774, 0.25, 0.6279, 0.3125, 0.6279, 0.3125, 0.9774, 0.2812, 0.9774, 0.2812, 0.6279, 0.3438, 0.6279, 0.3438, 0.9774, 0.3125, 0.9774, 0.3125, 0.6279, 0.375, 0.6279, 0.375, 0.9774, 0.3438, 0.9774, 0.3438, 0.6279, 0.4062, 0.6279, 0.4062, 0.9774, 0.375, 0.9774, 0.375, 0.6279, 0.4375, 0.6279, 0.4375, 0.9774, 0.4062, 0.9774, 0.4062, 0.6279, 0.4688, 0.6279, 0.4688, 0.9774, 0.4375, 0.9774, 0.4375, 0.6279, 0.5, 0.6279, 0.5, 0.9774, 0.4688, 0.9774, 0.4688, 0.6279, 0.5312, 0.6279, 0.5312, 0.9774, 0.5, 0.9774, 0.5, 0.6279, 0.5625, 0.6279, 0.5625, 0.9774, 0.5312, 0.9774, 0.5312, 0.6279, 0.5938, 0.6279, 0.5938, 0.9774, 0.5625, 0.9774, 0.5625, 0.6279, 0.625, 0.6279, 0.625, 0.9774, 0.5938, 0.9774, 0.5938, 0.6279, 0.6563, 0.6279, 0.6562, 0.9774, 0.625, 0.9774, 0.625, 0.6279, 0.6875, 0.6279, 0.6875, 0.9774, 0.6562, 0.9774, 0.6563, 0.6279, 0.7188, 0.6279, 0.7187, 0.9774, 0.6875, 0.9774, 0.6875, 0.6279, 0.75, 0.6279, 0.75, 0.9774, 0.7187, 0.9774, 0.7188, 0.6279, 0.7813, 0.6279, 0.7812, 0.9774, 0.75, 0.9774, 0.75, 0.6279, 0.8125, 0.6279, 0.8125, 0.9774, 0.7812, 0.9774, 0.7813, 0.6279, 0.8438, 0.6279, 0.8438, 0.9774, 0.8125, 0.9774, 0.8125, 0.6279, 0.875, 0.6279, 0.875, 0.9774, 0.8438, 0.9774, 0.8438, 0.6279, 0.9062, 0.6279, 0.9063, 0.9774, 0.875, 0.9774, 0.875, 0.6279, 0.9375, 0.6279, 0.9375, 0.9774, 0.9063, 0.9774, 0.9062, 0.6279, 0.9688, 0.6279, 0.9688, 0.9774, 0.9375, 0.9774, 0.9375, 0.6279, 1.0, 0.6279, 1.0, 0.9774, 0.9688, 0.9774, 0.9688, 0.6279, 0.03125, 0.6215, 0.03125, 0.6279, 0.0, 0.6279, 0.0, 0.6215, 0.0625, 0.6215, 0.0625, 0.6279, 0.03125, 0.6279, 0.03125, 0.6215, 0.09375, 0.6215, 0.09375, 0.6279, 0.0625, 0.6279, 0.0625, 0.6215, 0.125, 0.6215, 0.125, 0.6279, 0.09375, 0.6279, 0.09375, 0.6215, 0.1562, 0.6215, 0.1562, 0.6279, 0.125, 0.6279, 0.125, 0.6215, 0.1875, 0.6215, 0.1875, 0.6279, 0.1562, 0.6279, 0.1562, 0.6215, 0.2188, 0.6215, 0.2188, 0.6279, 0.1875, 0.6279, 0.1875, 0.6215, 0.25, 0.6215, 0.25, 0.6279, 0.2188, 0.6279, 0.2188, 0.6215, 0.2812, 0.6215, 0.2812, 0.6279, 0.25, 0.6279, 0.25, 0.6215, 0.3125, 0.6215, 0.3125, 0.6279, 0.2812, 0.6279, 0.2812, 0.6215, 0.3438, 0.6215, 0.3438, 0.6279, 0.3125, 0.6279, 0.3125, 0.6215, 0.375, 0.6215, 0.375, 0.6279, 0.3438, 0.6279, 0.3438, 0.6215, 0.4062, 0.6215, 0.4062, 0.6279, 0.375, 0.6279, 0.375, 0.6215, 0.4375, 0.6215, 0.4375, 0.6279, 0.4062, 0.6279, 0.4062, 0.6215, 0.4688, 0.6215, 0.4688, 0.6279, 0.4375, 0.6279, 0.4375, 0.6215, 0.5, 0.6215, 0.5, 0.6279, 0.4688, 0.6279, 0.4688, 0.6215, 0.5312, 0.6215, 0.5312, 0.6279, 0.5, 0.6279, 0.5, 0.6215, 0.5625, 0.6215, 0.5625, 0.6279, 0.5312, 0.6279, 0.5312, 0.6215, 0.5938, 0.6215, 0.5938, 0.6279, 0.5625, 0.6279, 0.5625, 0.6215, 0.625, 0.6215, 0.625, 0.6279, 0.5938, 0.6279, 0.5938, 0.6215, 0.6562, 0.6215, 0.6563, 0.6279, 0.625, 0.6279, 0.625, 0.6215, 0.6875, 0.6215, 0.6875, 0.6279, 0.6563, 0.6279, 0.6562, 0.6215, 0.7188, 0.6215, 0.7188, 0.6279, 0.6875, 0.6279, 0.6875, 0.6215, 0.75, 0.6215, 0.75, 0.6279, 0.7188, 0.6279, 0.7188, 0.6215, 0.7813, 0.6215, 0.7813, 0.6279, 0.75, 0.6279, 0.75, 0.6215, 0.8125, 0.6215, 0.8125, 0.6279, 0.7813, 0.6279, 0.7813, 0.6215, 0.8438, 0.6215, 0.8438, 0.6279, 0.8125, 0.6279, 0.8125, 0.6215, 0.875, 0.6215, 0.875, 0.6279, 0.8438, 0.6279, 0.8438, 0.6215, 0.9062, 0.6215, 0.9062, 0.6279, 0.875, 0.6279, 0.875, 0.6215, 0.9375, 0.6215, 0.9375, 0.6279, 0.9062, 0.6279, 0.9062, 0.6215, 0.9688, 0.6215, 0.9688, 0.6279, 0.9375, 0.6279, 0.9375, 0.6215, 1.0, 0.6215, 1.0, 0.6279, 0.9688, 0.6279, 0.9688, 0.6215, 1.0, 0.6088, 1.0, 0.6152, 0.9688, 0.6152, 0.9688, 0.6088, 0.9688, 0.6088, 0.9688, 0.6152, 0.9375, 0.6152, 0.9375, 0.6088, 0.9375, 0.6088, 0.9375, 0.6152, 0.9062, 0.6152, 0.9062, 0.6088, 0.9062, 0.6088, 0.9062, 0.6152, 0.875, 0.6152, 0.875, 0.6088, 0.875, 0.6088, 0.875, 0.6152, 0.8438, 0.6152, 0.8438, 0.6088, 0.8438, 0.6088, 0.8438, 0.6152, 0.8125, 0.6152, 0.8125, 0.6088, 0.8125, 0.6088, 0.8125, 0.6152, 0.7813, 0.6152, 0.7813, 0.6088, 0.7813, 0.6088, 0.7813, 0.6152, 0.75, 0.6152, 0.75, 0.6088, 0.75, 0.6088, 0.75, 0.6152, 0.7188, 0.6152, 0.7188, 0.6088, 0.7188, 0.6088, 0.7188, 0.6152, 0.6875, 0.6152, 0.6875, 0.6088, 0.6875, 0.6088, 0.6875, 0.6152, 0.6562, 0.6152, 0.6562, 0.6088, 0.6562, 0.6088, 0.6562, 0.6152, 0.625, 0.6152, 0.625, 0.6088, 0.625, 0.6088, 0.625, 0.6152, 0.5938, 0.6152, 0.5938, 0.6088, 0.5938, 0.6088, 0.5938, 0.6152, 0.5625, 0.6152, 0.5625, 0.6088, 0.5625, 0.6088, 0.5625, 0.6152, 0.5312, 0.6152, 0.5312, 0.6088, 0.5312, 0.6088, 0.5312, 0.6152, 0.5, 0.6152, 0.5, 0.6088, 0.5, 0.6088, 0.5, 0.6152, 0.4688, 0.6152, 0.4688, 0.6088, 0.4688, 0.6088, 0.4688, 0.6152, 0.4375, 0.6152, 0.4375, 0.6088, 0.4375, 0.6088, 0.4375, 0.6152, 0.4062, 0.6152, 0.4062, 0.6088, 0.4062, 0.6088, 0.4062, 0.6152, 0.375, 0.6152, 0.375, 0.6088, 0.375, 0.6088, 0.375, 0.6152, 0.3438, 0.6152, 0.3438, 0.6088, 0.3438, 0.6088, 0.3438, 0.6152, 0.3125, 0.6152, 0.3125, 0.6088, 0.3125, 0.6088, 0.3125, 0.6152, 0.2812, 0.6152, 0.2812, 0.6088, 0.2812, 0.6088, 0.2812, 0.6152, 0.25, 0.6152, 0.25, 0.6088, 0.25, 0.6088, 0.25, 0.6152, 0.2188, 0.6152, 0.2188, 0.6088, 0.2188, 0.6088, 0.2188, 0.6152, 0.1875, 0.6152, 0.1875, 0.6088, 0.1875, 0.6088, 0.1875, 0.6152, 0.1562, 0.6152, 0.1562, 0.6088, 0.1562, 0.6088, 0.1562, 0.6152, 0.125, 0.6152, 0.125, 0.6088, 0.125, 0.6088, 0.125, 0.6152, 0.09375, 0.6152, 0.09375, 0.6088, 0.09375, 0.6088, 0.09375, 0.6152, 0.0625, 0.6152, 0.0625, 0.6088, 0.0625, 0.6088, 0.0625, 0.6152, 0.03125, 0.6152, 0.03125, 0.6088, 0.03125, 0.6088, 0.03125, 0.6152, 0.0, 0.6152, 0.0, 0.6088, 1.0, 0.6152, 1.0, 0.6215, 0.9688, 0.6215, 0.9688, 0.6152, 0.9688, 0.6152, 0.9688, 0.6215, 0.9375, 0.6215, 0.9375, 0.6152, 0.9375, 0.6152, 0.9375, 0.6215, 0.9062, 0.6215, 0.9062, 0.6152, 0.9062, 0.6152, 0.9062, 0.6215, 0.875, 0.6215, 0.875, 0.6152, 0.875, 0.6152, 0.875, 0.6215, 0.8438, 0.6215, 0.8438, 0.6152, 0.8438, 0.6152, 0.8438, 0.6215, 0.8125, 0.6215, 0.8125, 0.6152, 0.8125, 0.6152, 0.8125, 0.6215, 0.7813, 0.6215, 0.7813, 0.6152, 0.7813, 0.6152, 0.7813, 0.6215, 0.75, 0.6215, 0.75, 0.6152, 0.75, 0.6152, 0.75, 0.6215, 0.7188, 0.6215, 0.7188, 0.6152, 0.7188, 0.6152, 0.7188, 0.6215, 0.6875, 0.6215, 0.6875, 0.6152, 0.6875, 0.6152, 0.6875, 0.6215, 0.6562, 0.6215, 0.6562, 0.6152, 0.6562, 0.6152, 0.6562, 0.6215, 0.625, 0.6215, 0.625, 0.6152, 0.625, 0.6152, 0.625, 0.6215, 0.5938, 0.6215, 0.5938, 0.6152, 0.5938, 0.6152, 0.5938, 0.6215, 0.5625, 0.6215, 0.5625, 0.6152, 0.5625, 0.6152, 0.5625, 0.6215, 0.5312, 0.6215, 0.5312, 0.6152, 0.5312, 0.6152, 0.5312, 0.6215, 0.5, 0.6215, 0.5, 0.6152, 0.5, 0.6152, 0.5, 0.6215, 0.4688, 0.6215, 0.4688, 0.6152, 0.4688, 0.6152, 0.4688, 0.6215, 0.4375, 0.6215, 0.4375, 0.6152, 0.4375, 0.6152, 0.4375, 0.6215, 0.4062, 0.6215, 0.4062, 0.6152, 0.4062, 0.6152, 0.4062, 0.6215, 0.375, 0.6215, 0.375, 0.6152, 0.375, 0.6152, 0.375, 0.6215, 0.3438, 0.6215, 0.3438, 0.6152, 0.3438, 0.6152, 0.3438, 0.6215, 0.3125, 0.6215, 0.3125, 0.6152, 0.3125, 0.6152, 0.3125, 0.6215, 0.2812, 0.6215, 0.2812, 0.6152, 0.2812, 0.6152, 0.2812, 0.6215, 0.25, 0.6215, 0.25, 0.6152, 0.25, 0.6152, 0.25, 0.6215, 0.2188, 0.6215, 0.2188, 0.6152, 0.2188, 0.6152, 0.2188, 0.6215, 0.1875, 0.6215, 0.1875, 0.6152, 0.1875, 0.6152, 0.1875, 0.6215, 0.1562, 0.6215, 0.1562, 0.6152, 0.1562, 0.6152, 0.1562, 0.6215, 0.125, 0.6215, 0.125, 0.6152, 0.125, 0.6152, 0.125, 0.6215, 0.09375, 0.6215, 0.09375, 0.6152, 0.09375, 0.6152, 0.09375, 0.6215, 0.0625, 0.6215, 0.0625, 0.6152, 0.0625, 0.6152, 0.0625, 0.6215, 0.03125, 0.6215, 0.03125, 0.6152, 0.03125, 0.6152, 0.03125, 0.6215, 0.0, 0.6215, 0.0, 0.6152, 0.03125, 0.6025, 0.03125, 0.6088, 0.0, 0.6088, 0.0, 0.6025, 0.0625, 0.6025, 0.0625, 0.6088, 0.03125, 0.6088, 0.03125, 0.6025, 0.09375, 0.6025, 0.09375, 0.6088, 0.0625, 0.6088, 0.0625, 0.6025, 0.125, 0.6025, 0.125, 0.6088, 0.09375, 0.6088, 0.09375, 0.6025, 0.1562, 0.6025, 0.1562, 0.6088, 0.125, 0.6088, 0.125, 0.6025, 0.1875, 0.6025, 0.1875, 0.6088, 0.1562, 0.6088, 0.1562, 0.6025, 0.2188, 0.6025, 0.2188, 0.6088, 0.1875, 0.6088, 0.1875, 0.6025, 0.25, 0.6025, 0.25, 0.6088, 0.2188, 0.6088, 0.2188, 0.6025, 0.2812, 0.6025, 0.2812, 0.6088, 0.25, 0.6088, 0.25, 0.6025, 0.3125, 0.6025, 0.3125, 0.6088, 0.2812, 0.6088, 0.2812, 0.6025, 0.3437, 0.6025, 0.3438, 0.6088, 0.3125, 0.6088, 0.3125, 0.6025, 0.375, 0.6025, 0.375, 0.6088, 0.3438, 0.6088, 0.3437, 0.6025, 0.4062, 0.6025, 0.4062, 0.6088, 0.375, 0.6088, 0.375, 0.6025, 0.4375, 0.6025, 0.4375, 0.6088, 0.4062, 0.6088, 0.4062, 0.6025, 0.4688, 0.6025, 0.4688, 0.6088, 0.4375, 0.6088, 0.4375, 0.6025, 0.5, 0.6025, 0.5, 0.6088, 0.4688, 0.6088, 0.4688, 0.6025, 0.5312, 0.6025, 0.5312, 0.6088, 0.5, 0.6088, 0.5, 0.6025, 0.5625, 0.6025, 0.5625, 0.6088, 0.5312, 0.6088, 0.5312, 0.6025, 0.5938, 0.6025, 0.5938, 0.6088, 0.5625, 0.6088, 0.5625, 0.6025, 0.625, 0.6025, 0.625, 0.6088, 0.5938, 0.6088, 0.5938, 0.6025, 0.6562, 0.6025, 0.6562, 0.6088, 0.625, 0.6088, 0.625, 0.6025, 0.6875, 0.6025, 0.6875, 0.6088, 0.6562, 0.6088, 0.6562, 0.6025, 0.7188, 0.6025, 0.7188, 0.6088, 0.6875, 0.6088, 0.6875, 0.6025, 0.75, 0.6025, 0.75, 0.6088, 0.7188, 0.6088, 0.7188, 0.6025, 0.7813, 0.6025, 0.7813, 0.6088, 0.75, 0.6088, 0.75, 0.6025, 0.8125, 0.6025, 0.8125, 0.6088, 0.7813, 0.6088, 0.7813, 0.6025, 0.8438, 0.6025, 0.8438, 0.6088, 0.8125, 0.6088, 0.8125, 0.6025, 0.875, 0.6025, 0.875, 0.6088, 0.8438, 0.6088, 0.8438, 0.6025, 0.9062, 0.6025, 0.9062, 0.6088, 0.875, 0.6088, 0.875, 0.6025, 0.9375, 0.6025, 0.9375, 0.6088, 0.9062, 0.6088, 0.9062, 0.6025, 0.9688, 0.6025, 0.9688, 0.6088, 0.9375, 0.6088, 0.9375, 0.6025, 1.0, 0.6025, 1.0, 0.6088, 0.9688, 0.6088, 0.9688, 0.6025])
me_cylinder.materials.append(mat_pack)
me_cylinder.materials.append(mat_label)
me_cylinder.materials.append(mat_edges)
me_cylinder.use_remesh_fix_poles = True
me_cylinder.use_remesh_preserve_attributes = False
me_cylinder.use_mirror_vertex_groups = False
me_cylinder.update()

# ---- objects
ob_pack = bpy.data.objects.new('Pack', me_cylinder)

# ---- transforms, parenting, visibility, modifiers, constraints
ob_pack.location = (0.0, 0.0, 0.0)
ob_pack.lineart.crease_threshold = 0.0

# ---- collection membership
col_collection.objects.link(ob_pack)

# ---- scene / render settings (as saved in the file)
scene.frame_start = 1; scene.frame_end = 250; scene.frame_set(1)
scene.render.engine = 'CYCLES'
scene.cycles.use_denoising = False
scene.cycles.samples = 128
scene.cycles.sampling_pattern = 'TABULATED_SOBOL'
scene.cycles.use_adaptive_sampling = False
scene.cycles.use_light_tree = False
scene.view_settings.view_transform = 'Filmic'
bpy.context.view_layer.update()

# ---- added for rendering (the .blend has no active camera and no usable light): camera, sun
cam_auto = bpy.data.cameras.new('AutoCamera')
cam_auto.lens = 50.0
cam_auto.sensor_width = 36.0
cam_auto.clip_end = 1000.0
ob_auto_camera = bpy.data.objects.new('AutoCamera', cam_auto)
scene.collection.objects.link(ob_auto_camera)
ob_auto_camera.location = (3.88667, -4.67383, 4.66954)
ob_auto_camera.rotation_euler = (1.09748, -7.21219e-08, 0.694738)
scene.camera = ob_auto_camera
light_auto_sun = bpy.data.lights.new('AutoSun', 'SUN')
light_auto_sun.energy = 3.0
light_auto_sun.angle = 0.0523599
ob_auto_sun = bpy.data.objects.new('AutoSun', light_auto_sun)
scene.collection.objects.link(ob_auto_sun)
ob_auto_sun.rotation_euler = (0.872665, 0.174533, 0.523599)
bpy.context.view_layer.update()
